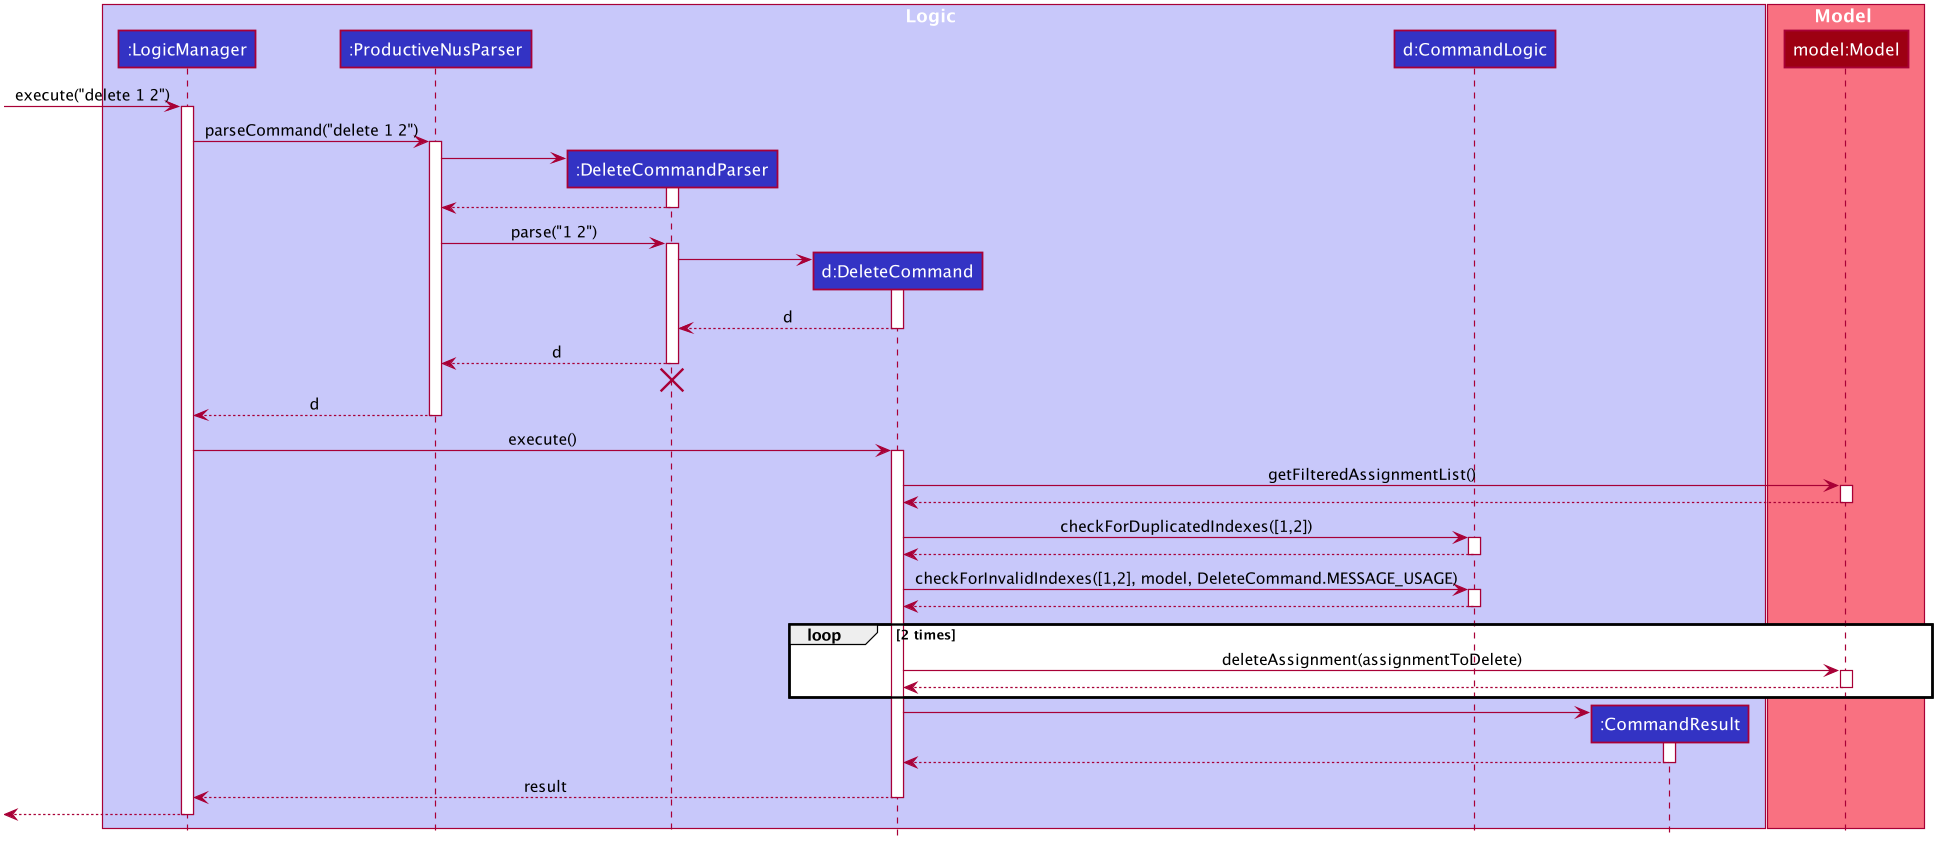

The diagram above was rendered by PlantUML. Its source (embedded in the PNG):
@startuml









skinparam BackgroundColor #FFFFFFF

skinparam Shadowing false

skinparam Class {
    FontColor #FFFFFF
    BorderThickness 1
    BorderColor #FFFFFF
    StereotypeFontColor #FFFFFF
    FontName Arial
}

skinparam Actor {
    BorderColor #000000
    Color #000000
    FontName Arial
}

skinparam Sequence {
    MessageAlign center
    BoxFontSize 15
    BoxPadding 0
    BoxFontColor #FFFFFF
    FontName Arial
}

skinparam Participant {
    FontColor #FFFFFFF
    Padding 20
}

skinparam MinClassWidth 50
skinparam ParticipantPadding 10
skinparam Shadowing false
skinparam DefaultTextAlignment center
skinparam packageStyle Rectangle

hide footbox
hide members
hide circle

box Logic #C8C8FA
participant ":LogicManager" as LogicManager #3333C4
participant ":ProductiveNusParser" as ProductiveNusParser #3333C4
participant ":DeleteCommandParser" as DeleteCommandParser #3333C4
participant "d:DeleteCommand" as DeleteCommand #3333C4
participant "d:CommandLogic" as CommandLogic #3333C4
participant ":CommandResult" as CommandResult #3333C4
end box

box Model #F97181
participant "model:Model" as Model #9D0012
end box

[-> LogicManager : execute("delete 1 2")
activate LogicManager

LogicManager -> ProductiveNusParser : parseCommand("delete 1 2")
activate ProductiveNusParser

create DeleteCommandParser
ProductiveNusParser -> DeleteCommandParser
activate DeleteCommandParser

DeleteCommandParser --> ProductiveNusParser
deactivate DeleteCommandParser

ProductiveNusParser -> DeleteCommandParser : parse("1 2")
activate DeleteCommandParser


create DeleteCommand
DeleteCommandParser -> DeleteCommand
activate DeleteCommand

DeleteCommand --> DeleteCommandParser : d
deactivate DeleteCommand

DeleteCommandParser --> ProductiveNusParser : d
deactivate DeleteCommandParser
DeleteCommandParser -[hidden]-> ProductiveNusParser
destroy DeleteCommandParser

ProductiveNusParser --> LogicManager : d
deactivate ProductiveNusParser

LogicManager -> DeleteCommand : execute()
activate DeleteCommand

DeleteCommand -> Model : getFilteredAssignmentList()
activate Model
Model --> DeleteCommand
deactivate Model

DeleteCommand -> CommandLogic : checkForDuplicatedIndexes([1,2])
activate CommandLogic
CommandLogic --> DeleteCommand
deactivate CommandLogic

DeleteCommand -> CommandLogic : checkForInvalidIndexes([1,2], model, DeleteCommand.MESSAGE_USAGE)
activate CommandLogic
CommandLogic --> DeleteCommand
deactivate CommandLogic

loop 2 times
    DeleteCommand -> Model : deleteAssignment(assignmentToDelete)
    activate Model

    Model --> DeleteCommand
    deactivate Model
end

create CommandResult
DeleteCommand -> CommandResult
activate CommandResult

CommandResult --> DeleteCommand
deactivate CommandResult

DeleteCommand --> LogicManager : result
deactivate DeleteCommand

[<--LogicManager
deactivate LogicManager
@enduml